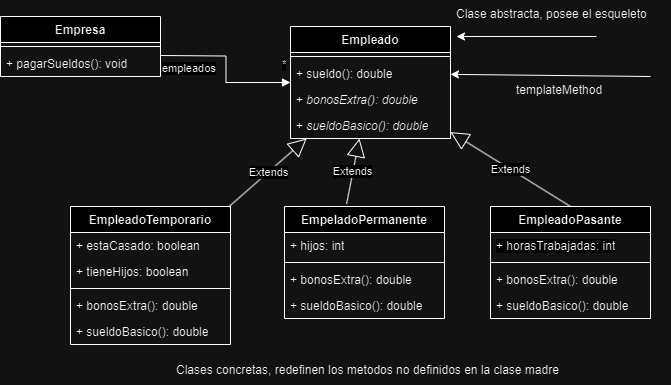

The diagram above was exported from draw.io. Its source (the exported page's mxGraphModel, read from the mxfile embedded in the PNG):
<mxGraphModel dx="1434" dy="758" grid="1" gridSize="10" guides="1" tooltips="1" connect="1" arrows="1" fold="1" page="1" pageScale="1" pageWidth="827" pageHeight="1169" math="0" shadow="0">
  <root>
    <mxCell id="0" />
    <mxCell id="1" parent="0" />
    <mxCell id="ISoW78yFMBG7Ta_aGXQp-5" value="Empleado" style="swimlane;fontStyle=1;align=center;verticalAlign=top;childLayout=stackLayout;horizontal=1;startSize=26;horizontalStack=0;resizeParent=1;resizeParentMax=0;resizeLast=0;collapsible=1;marginBottom=0;whiteSpace=wrap;html=1;" vertex="1" parent="1">
      <mxGeometry x="340" y="60" width="160" height="112" as="geometry" />
    </mxCell>
    <mxCell id="ISoW78yFMBG7Ta_aGXQp-7" value="" style="line;strokeWidth=1;fillColor=none;align=left;verticalAlign=middle;spacingTop=-1;spacingLeft=3;spacingRight=3;rotatable=0;labelPosition=right;points=[];portConstraint=eastwest;strokeColor=inherit;" vertex="1" parent="ISoW78yFMBG7Ta_aGXQp-5">
      <mxGeometry y="26" width="160" height="8" as="geometry" />
    </mxCell>
    <mxCell id="ISoW78yFMBG7Ta_aGXQp-8" value="+ sueldo(): double" style="text;strokeColor=none;fillColor=none;align=left;verticalAlign=top;spacingLeft=4;spacingRight=4;overflow=hidden;rotatable=0;points=[[0,0.5],[1,0.5]];portConstraint=eastwest;whiteSpace=wrap;html=1;" vertex="1" parent="ISoW78yFMBG7Ta_aGXQp-5">
      <mxGeometry y="34" width="160" height="26" as="geometry" />
    </mxCell>
    <mxCell id="ISoW78yFMBG7Ta_aGXQp-32" value="+ &lt;i&gt;bonosExtra(): double&lt;/i&gt;" style="text;strokeColor=none;fillColor=none;align=left;verticalAlign=top;spacingLeft=4;spacingRight=4;overflow=hidden;rotatable=0;points=[[0,0.5],[1,0.5]];portConstraint=eastwest;whiteSpace=wrap;html=1;" vertex="1" parent="ISoW78yFMBG7Ta_aGXQp-5">
      <mxGeometry y="60" width="160" height="26" as="geometry" />
    </mxCell>
    <mxCell id="ISoW78yFMBG7Ta_aGXQp-31" value="+ &lt;i&gt;sueldoBasico(): double&lt;/i&gt;" style="text;strokeColor=none;fillColor=none;align=left;verticalAlign=top;spacingLeft=4;spacingRight=4;overflow=hidden;rotatable=0;points=[[0,0.5],[1,0.5]];portConstraint=eastwest;whiteSpace=wrap;html=1;" vertex="1" parent="ISoW78yFMBG7Ta_aGXQp-5">
      <mxGeometry y="86" width="160" height="26" as="geometry" />
    </mxCell>
    <mxCell id="ISoW78yFMBG7Ta_aGXQp-9" value="EmpleadoTemporario" style="swimlane;fontStyle=1;align=center;verticalAlign=top;childLayout=stackLayout;horizontal=1;startSize=26;horizontalStack=0;resizeParent=1;resizeParentMax=0;resizeLast=0;collapsible=1;marginBottom=0;whiteSpace=wrap;html=1;" vertex="1" parent="1">
      <mxGeometry x="120" y="240" width="160" height="138" as="geometry" />
    </mxCell>
    <mxCell id="ISoW78yFMBG7Ta_aGXQp-10" value="+ estaCasado: boolean" style="text;strokeColor=none;fillColor=none;align=left;verticalAlign=top;spacingLeft=4;spacingRight=4;overflow=hidden;rotatable=0;points=[[0,0.5],[1,0.5]];portConstraint=eastwest;whiteSpace=wrap;html=1;" vertex="1" parent="ISoW78yFMBG7Ta_aGXQp-9">
      <mxGeometry y="26" width="160" height="26" as="geometry" />
    </mxCell>
    <mxCell id="ISoW78yFMBG7Ta_aGXQp-40" value="+ tieneHijos: boolean" style="text;strokeColor=none;fillColor=none;align=left;verticalAlign=top;spacingLeft=4;spacingRight=4;overflow=hidden;rotatable=0;points=[[0,0.5],[1,0.5]];portConstraint=eastwest;whiteSpace=wrap;html=1;" vertex="1" parent="ISoW78yFMBG7Ta_aGXQp-9">
      <mxGeometry y="52" width="160" height="26" as="geometry" />
    </mxCell>
    <mxCell id="ISoW78yFMBG7Ta_aGXQp-11" value="" style="line;strokeWidth=1;fillColor=none;align=left;verticalAlign=middle;spacingTop=-1;spacingLeft=3;spacingRight=3;rotatable=0;labelPosition=right;points=[];portConstraint=eastwest;strokeColor=inherit;" vertex="1" parent="ISoW78yFMBG7Ta_aGXQp-9">
      <mxGeometry y="78" width="160" height="8" as="geometry" />
    </mxCell>
    <mxCell id="ISoW78yFMBG7Ta_aGXQp-33" value="+ &lt;span&gt;bonosExtra(): double&lt;/span&gt;" style="text;strokeColor=none;fillColor=none;align=left;verticalAlign=top;spacingLeft=4;spacingRight=4;overflow=hidden;rotatable=0;points=[[0,0.5],[1,0.5]];portConstraint=eastwest;whiteSpace=wrap;html=1;fontStyle=0" vertex="1" parent="ISoW78yFMBG7Ta_aGXQp-9">
      <mxGeometry y="86" width="160" height="26" as="geometry" />
    </mxCell>
    <mxCell id="ISoW78yFMBG7Ta_aGXQp-34" value="+ &lt;span&gt;sueldoBasico(): double&lt;/span&gt;" style="text;strokeColor=none;fillColor=none;align=left;verticalAlign=top;spacingLeft=4;spacingRight=4;overflow=hidden;rotatable=0;points=[[0,0.5],[1,0.5]];portConstraint=eastwest;whiteSpace=wrap;html=1;fontStyle=0" vertex="1" parent="ISoW78yFMBG7Ta_aGXQp-9">
      <mxGeometry y="112" width="160" height="26" as="geometry" />
    </mxCell>
    <mxCell id="ISoW78yFMBG7Ta_aGXQp-13" value="EmpeladoPermanente" style="swimlane;fontStyle=1;align=center;verticalAlign=top;childLayout=stackLayout;horizontal=1;startSize=26;horizontalStack=0;resizeParent=1;resizeParentMax=0;resizeLast=0;collapsible=1;marginBottom=0;whiteSpace=wrap;html=1;" vertex="1" parent="1">
      <mxGeometry x="334" y="240" width="160" height="112" as="geometry" />
    </mxCell>
    <mxCell id="ISoW78yFMBG7Ta_aGXQp-39" value="+ hijos: int" style="text;strokeColor=none;fillColor=none;align=left;verticalAlign=top;spacingLeft=4;spacingRight=4;overflow=hidden;rotatable=0;points=[[0,0.5],[1,0.5]];portConstraint=eastwest;whiteSpace=wrap;html=1;" vertex="1" parent="ISoW78yFMBG7Ta_aGXQp-13">
      <mxGeometry y="26" width="160" height="26" as="geometry" />
    </mxCell>
    <mxCell id="ISoW78yFMBG7Ta_aGXQp-15" value="" style="line;strokeWidth=1;fillColor=none;align=left;verticalAlign=middle;spacingTop=-1;spacingLeft=3;spacingRight=3;rotatable=0;labelPosition=right;points=[];portConstraint=eastwest;strokeColor=inherit;" vertex="1" parent="ISoW78yFMBG7Ta_aGXQp-13">
      <mxGeometry y="52" width="160" height="8" as="geometry" />
    </mxCell>
    <mxCell id="ISoW78yFMBG7Ta_aGXQp-36" value="+ &lt;span&gt;bonosExtra(): double&lt;/span&gt;" style="text;strokeColor=none;fillColor=none;align=left;verticalAlign=top;spacingLeft=4;spacingRight=4;overflow=hidden;rotatable=0;points=[[0,0.5],[1,0.5]];portConstraint=eastwest;whiteSpace=wrap;html=1;fontStyle=0" vertex="1" parent="ISoW78yFMBG7Ta_aGXQp-13">
      <mxGeometry y="60" width="160" height="26" as="geometry" />
    </mxCell>
    <mxCell id="ISoW78yFMBG7Ta_aGXQp-35" value="+ &lt;span&gt;sueldoBasico(): double&lt;/span&gt;" style="text;strokeColor=none;fillColor=none;align=left;verticalAlign=top;spacingLeft=4;spacingRight=4;overflow=hidden;rotatable=0;points=[[0,0.5],[1,0.5]];portConstraint=eastwest;whiteSpace=wrap;html=1;fontStyle=0" vertex="1" parent="ISoW78yFMBG7Ta_aGXQp-13">
      <mxGeometry y="86" width="160" height="26" as="geometry" />
    </mxCell>
    <mxCell id="ISoW78yFMBG7Ta_aGXQp-17" value="EmpleadoPasante" style="swimlane;fontStyle=1;align=center;verticalAlign=top;childLayout=stackLayout;horizontal=1;startSize=26;horizontalStack=0;resizeParent=1;resizeParentMax=0;resizeLast=0;collapsible=1;marginBottom=0;whiteSpace=wrap;html=1;" vertex="1" parent="1">
      <mxGeometry x="540" y="240" width="160" height="112" as="geometry" />
    </mxCell>
    <mxCell id="ISoW78yFMBG7Ta_aGXQp-18" value="&lt;span style=&quot;color: rgb(0, 0, 0); font-family: Helvetica; font-size: 12px; font-style: normal; font-variant-ligatures: normal; font-variant-caps: normal; font-weight: 400; letter-spacing: normal; orphans: 2; text-align: left; text-indent: 0px; text-transform: none; widows: 2; word-spacing: 0px; -webkit-text-stroke-width: 0px; background-color: rgb(251, 251, 251); text-decoration-thickness: initial; text-decoration-style: initial; text-decoration-color: initial; float: none; display: inline !important;&quot;&gt;+ horasTrabajadas: int&lt;/span&gt;&lt;br&gt;" style="text;strokeColor=none;fillColor=none;align=left;verticalAlign=top;spacingLeft=4;spacingRight=4;overflow=hidden;rotatable=0;points=[[0,0.5],[1,0.5]];portConstraint=eastwest;whiteSpace=wrap;html=1;" vertex="1" parent="ISoW78yFMBG7Ta_aGXQp-17">
      <mxGeometry y="26" width="160" height="26" as="geometry" />
    </mxCell>
    <mxCell id="ISoW78yFMBG7Ta_aGXQp-19" value="" style="line;strokeWidth=1;fillColor=none;align=left;verticalAlign=middle;spacingTop=-1;spacingLeft=3;spacingRight=3;rotatable=0;labelPosition=right;points=[];portConstraint=eastwest;strokeColor=inherit;" vertex="1" parent="ISoW78yFMBG7Ta_aGXQp-17">
      <mxGeometry y="52" width="160" height="8" as="geometry" />
    </mxCell>
    <mxCell id="ISoW78yFMBG7Ta_aGXQp-37" value="+ &lt;span&gt;bonosExtra(): double&lt;/span&gt;" style="text;strokeColor=none;fillColor=none;align=left;verticalAlign=top;spacingLeft=4;spacingRight=4;overflow=hidden;rotatable=0;points=[[0,0.5],[1,0.5]];portConstraint=eastwest;whiteSpace=wrap;html=1;fontStyle=0" vertex="1" parent="ISoW78yFMBG7Ta_aGXQp-17">
      <mxGeometry y="60" width="160" height="26" as="geometry" />
    </mxCell>
    <mxCell id="ISoW78yFMBG7Ta_aGXQp-38" value="+ &lt;span&gt;sueldoBasico(): double&lt;/span&gt;" style="text;strokeColor=none;fillColor=none;align=left;verticalAlign=top;spacingLeft=4;spacingRight=4;overflow=hidden;rotatable=0;points=[[0,0.5],[1,0.5]];portConstraint=eastwest;whiteSpace=wrap;html=1;fontStyle=0" vertex="1" parent="ISoW78yFMBG7Ta_aGXQp-17">
      <mxGeometry y="86" width="160" height="26" as="geometry" />
    </mxCell>
    <mxCell id="ISoW78yFMBG7Ta_aGXQp-21" value="Extends" style="endArrow=block;endSize=16;endFill=0;html=1;rounded=0;" edge="1" parent="1" source="ISoW78yFMBG7Ta_aGXQp-9" target="ISoW78yFMBG7Ta_aGXQp-5">
      <mxGeometry width="160" relative="1" as="geometry">
        <mxPoint x="330" y="390" as="sourcePoint" />
        <mxPoint x="490" y="390" as="targetPoint" />
      </mxGeometry>
    </mxCell>
    <mxCell id="ISoW78yFMBG7Ta_aGXQp-22" value="Extends" style="endArrow=block;endSize=16;endFill=0;html=1;rounded=0;exitX=0.388;exitY=-0.023;exitDx=0;exitDy=0;exitPerimeter=0;" edge="1" parent="1" source="ISoW78yFMBG7Ta_aGXQp-13" target="ISoW78yFMBG7Ta_aGXQp-5">
      <mxGeometry width="160" relative="1" as="geometry">
        <mxPoint x="330" y="390" as="sourcePoint" />
        <mxPoint x="490" y="390" as="targetPoint" />
      </mxGeometry>
    </mxCell>
    <mxCell id="ISoW78yFMBG7Ta_aGXQp-23" value="Extends" style="endArrow=block;endSize=16;endFill=0;html=1;rounded=0;exitX=0.5;exitY=0;exitDx=0;exitDy=0;" edge="1" parent="1" source="ISoW78yFMBG7Ta_aGXQp-17" target="ISoW78yFMBG7Ta_aGXQp-5">
      <mxGeometry width="160" relative="1" as="geometry">
        <mxPoint x="330" y="390" as="sourcePoint" />
        <mxPoint x="490" y="390" as="targetPoint" />
      </mxGeometry>
    </mxCell>
    <mxCell id="ISoW78yFMBG7Ta_aGXQp-25" value="Empresa" style="swimlane;fontStyle=1;align=center;verticalAlign=top;childLayout=stackLayout;horizontal=1;startSize=26;horizontalStack=0;resizeParent=1;resizeParentMax=0;resizeLast=0;collapsible=1;marginBottom=0;whiteSpace=wrap;html=1;" vertex="1" parent="1">
      <mxGeometry x="50" y="50" width="160" height="60" as="geometry" />
    </mxCell>
    <mxCell id="ISoW78yFMBG7Ta_aGXQp-27" value="" style="line;strokeWidth=1;fillColor=none;align=left;verticalAlign=middle;spacingTop=-1;spacingLeft=3;spacingRight=3;rotatable=0;labelPosition=right;points=[];portConstraint=eastwest;strokeColor=inherit;" vertex="1" parent="ISoW78yFMBG7Ta_aGXQp-25">
      <mxGeometry y="26" width="160" height="8" as="geometry" />
    </mxCell>
    <mxCell id="ISoW78yFMBG7Ta_aGXQp-28" value="+ pagarSueldos(): void" style="text;strokeColor=none;fillColor=none;align=left;verticalAlign=top;spacingLeft=4;spacingRight=4;overflow=hidden;rotatable=0;points=[[0,0.5],[1,0.5]];portConstraint=eastwest;whiteSpace=wrap;html=1;" vertex="1" parent="ISoW78yFMBG7Ta_aGXQp-25">
      <mxGeometry y="34" width="160" height="26" as="geometry" />
    </mxCell>
    <mxCell id="ISoW78yFMBG7Ta_aGXQp-29" value="empleados" style="endArrow=block;endFill=1;html=1;edgeStyle=orthogonalEdgeStyle;align=left;verticalAlign=top;rounded=0;exitX=1;exitY=0.5;exitDx=0;exitDy=0;" edge="1" parent="1" target="ISoW78yFMBG7Ta_aGXQp-5">
      <mxGeometry x="-1" relative="1" as="geometry">
        <mxPoint x="210" y="89" as="sourcePoint" />
        <mxPoint x="490" y="100" as="targetPoint" />
      </mxGeometry>
    </mxCell>
    <mxCell id="ISoW78yFMBG7Ta_aGXQp-30" value="*" style="edgeLabel;resizable=0;html=1;align=left;verticalAlign=bottom;" connectable="0" vertex="1" parent="ISoW78yFMBG7Ta_aGXQp-29">
      <mxGeometry x="-1" relative="1" as="geometry">
        <mxPoint x="120" y="17" as="offset" />
      </mxGeometry>
    </mxCell>
    <mxCell id="ISoW78yFMBG7Ta_aGXQp-41" value="" style="endArrow=classic;html=1;rounded=0;" edge="1" parent="1">
      <mxGeometry width="50" height="50" relative="1" as="geometry">
        <mxPoint x="646" y="70" as="sourcePoint" />
        <mxPoint x="506" y="70" as="targetPoint" />
      </mxGeometry>
    </mxCell>
    <mxCell id="ISoW78yFMBG7Ta_aGXQp-42" value="Clase abstracta, posee el esqueleto" style="text;strokeColor=none;fillColor=none;align=left;verticalAlign=top;spacingLeft=4;spacingRight=4;overflow=hidden;rotatable=0;points=[[0,0.5],[1,0.5]];portConstraint=eastwest;whiteSpace=wrap;html=1;" vertex="1" parent="1">
      <mxGeometry x="500" y="34" width="220" height="26" as="geometry" />
    </mxCell>
    <mxCell id="ISoW78yFMBG7Ta_aGXQp-43" value="Clases concretas, redefinen los metodos no definidos en la clase madre" style="text;strokeColor=none;fillColor=none;align=left;verticalAlign=top;spacingLeft=4;spacingRight=4;overflow=hidden;rotatable=0;points=[[0,0.5],[1,0.5]];portConstraint=eastwest;whiteSpace=wrap;html=1;" vertex="1" parent="1">
      <mxGeometry x="220" y="390" width="426" height="26" as="geometry" />
    </mxCell>
    <mxCell id="ISoW78yFMBG7Ta_aGXQp-44" value="" style="endArrow=classic;html=1;rounded=0;" edge="1" parent="1" target="ISoW78yFMBG7Ta_aGXQp-8">
      <mxGeometry width="50" height="50" relative="1" as="geometry">
        <mxPoint x="700" y="110" as="sourcePoint" />
        <mxPoint x="450" y="250" as="targetPoint" />
      </mxGeometry>
    </mxCell>
    <mxCell id="ISoW78yFMBG7Ta_aGXQp-45" value="templateMethod" style="text;strokeColor=none;fillColor=none;align=left;verticalAlign=top;spacingLeft=4;spacingRight=4;overflow=hidden;rotatable=0;points=[[0,0.5],[1,0.5]];portConstraint=eastwest;whiteSpace=wrap;html=1;" vertex="1" parent="1">
      <mxGeometry x="560" y="110" width="100" height="26" as="geometry" />
    </mxCell>
  </root>
</mxGraphModel>